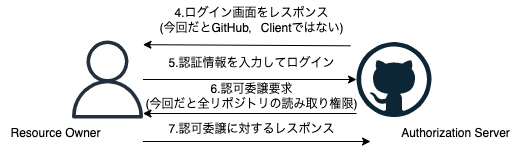

The diagram above was exported from draw.io. Its source (the exported page's mxGraphModel, read from the mxfile embedded in the PNG):
<mxGraphModel dx="774" dy="714" grid="1" gridSize="10" guides="1" tooltips="1" connect="1" arrows="1" fold="1" page="1" pageScale="1" pageWidth="827" pageHeight="1169" math="0" shadow="0">
  <root>
    <mxCell id="0" />
    <mxCell id="1" parent="0" />
    <mxCell id="26" style="edgeStyle=none;html=1;" edge="1" parent="1" source="3" target="5">
      <mxGeometry relative="1" as="geometry" />
    </mxCell>
    <mxCell id="33" style="edgeStyle=none;html=1;entryX=0.996;entryY=0.075;entryDx=0;entryDy=0;entryPerimeter=0;" edge="1" parent="1">
      <mxGeometry relative="1" as="geometry">
        <mxPoint x="262.4545454545457" y="341" as="sourcePoint" />
        <mxPoint x="490.03999999999996" y="341" as="targetPoint" />
      </mxGeometry>
    </mxCell>
    <mxCell id="3" value="" style="sketch=0;outlineConnect=0;fontColor=#232F3E;gradientColor=none;fillColor=#232F3D;strokeColor=none;dashed=0;verticalLabelPosition=bottom;verticalAlign=top;align=center;html=1;fontSize=12;fontStyle=0;aspect=fixed;pointerEvents=1;shape=mxgraph.aws4.user;" parent="1" vertex="1">
      <mxGeometry x="188" y="240" width="78" height="78" as="geometry" />
    </mxCell>
    <mxCell id="24" style="edgeStyle=none;html=1;" edge="1" parent="1">
      <mxGeometry relative="1" as="geometry">
        <mxPoint x="470" y="245.29946524064167" as="sourcePoint" />
        <mxPoint x="262.4545454545454" y="244.18959649975693" as="targetPoint" />
      </mxGeometry>
    </mxCell>
    <mxCell id="30" style="edgeStyle=none;html=1;" edge="1" parent="1">
      <mxGeometry relative="1" as="geometry">
        <mxPoint x="476" y="313" as="sourcePoint" />
        <mxPoint x="262.4545454545457" y="313" as="targetPoint" />
      </mxGeometry>
    </mxCell>
    <mxCell id="5" value="" style="dashed=0;outlineConnect=0;html=1;align=center;labelPosition=center;verticalLabelPosition=bottom;verticalAlign=top;shape=mxgraph.weblogos.github" parent="1" vertex="1">
      <mxGeometry x="476" y="241.5" width="75" height="75" as="geometry" />
    </mxCell>
    <mxCell id="7" value="Authorization Server" style="text;html=1;align=center;verticalAlign=middle;resizable=0;points=[];autosize=1;strokeColor=none;fillColor=none;" parent="1" vertex="1">
      <mxGeometry x="510" y="318" width="130" height="30" as="geometry" />
    </mxCell>
    <mxCell id="9" value="Resource Owner" style="text;html=1;align=center;verticalAlign=middle;resizable=0;points=[];autosize=1;strokeColor=none;fillColor=none;" parent="1" vertex="1">
      <mxGeometry x="120" y="318" width="110" height="30" as="geometry" />
    </mxCell>
    <mxCell id="25" value="4.ログイン画面をレスポンス&lt;br&gt;(今回だとGitHub，Clientではない)" style="text;html=1;align=center;verticalAlign=middle;resizable=0;points=[];autosize=1;strokeColor=none;fillColor=none;" vertex="1" parent="1">
      <mxGeometry x="266" y="200" width="210" height="40" as="geometry" />
    </mxCell>
    <mxCell id="27" value="5.認証情報を入力してログイン" style="text;html=1;align=center;verticalAlign=middle;resizable=0;points=[];autosize=1;strokeColor=none;fillColor=none;" vertex="1" parent="1">
      <mxGeometry x="276" y="248" width="190" height="30" as="geometry" />
    </mxCell>
    <mxCell id="31" value="6.認可委譲要求&lt;br&gt;(今回だと全リポジトリの読み取り権限)" style="text;html=1;align=center;verticalAlign=middle;resizable=0;points=[];autosize=1;strokeColor=none;fillColor=none;" vertex="1" parent="1">
      <mxGeometry x="251" y="276" width="240" height="40" as="geometry" />
    </mxCell>
    <mxCell id="34" value="7.認可委譲に対するレスポンス" style="text;html=1;align=center;verticalAlign=middle;resizable=0;points=[];autosize=1;strokeColor=none;fillColor=none;" vertex="1" parent="1">
      <mxGeometry x="276" y="314" width="190" height="30" as="geometry" />
    </mxCell>
  </root>
</mxGraphModel>